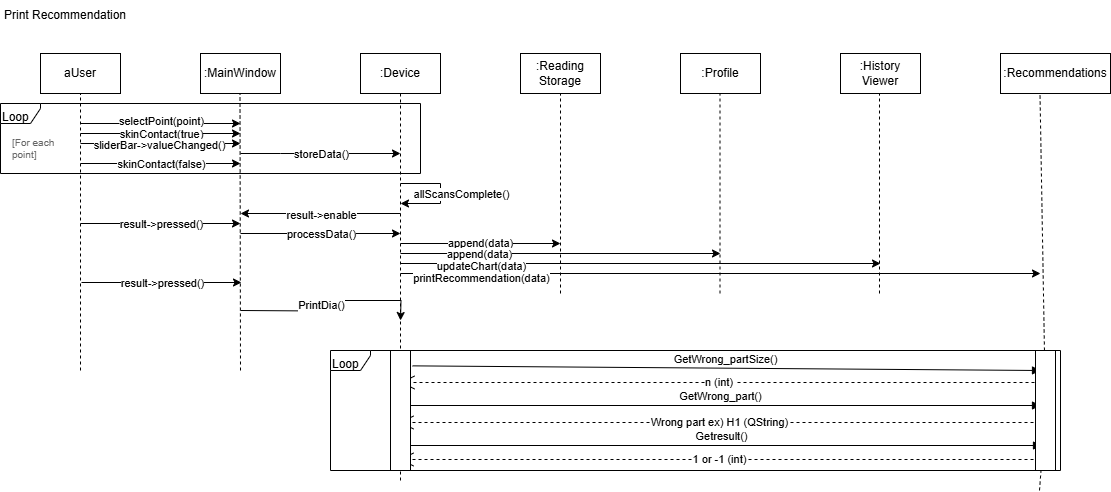

The diagram above was exported from draw.io. Its source (the exported page's mxGraphModel, read from the mxfile embedded in the PNG):
<mxGraphModel dx="1222" dy="1030" grid="1" gridSize="10" guides="1" tooltips="1" connect="1" arrows="1" fold="1" page="1" pageScale="1" pageWidth="10000" pageHeight="10000" math="0" shadow="0">
  <root>
    <mxCell id="0" />
    <mxCell id="1" parent="0" />
    <mxCell id="2" value="Print Recommendation" style="text;html=1;align=center;verticalAlign=middle;whiteSpace=wrap;rounded=0;" vertex="1" parent="1">
      <mxGeometry x="90" y="2290" width="130" height="30" as="geometry" />
    </mxCell>
    <mxCell id="3" style="edgeStyle=orthogonalEdgeStyle;rounded=0;orthogonalLoop=1;jettySize=auto;html=1;curved=0;" edge="1" parent="1">
      <mxGeometry relative="1" as="geometry">
        <mxPoint x="490" y="2533" as="sourcePoint" />
        <mxPoint x="650" y="2533" as="targetPoint" />
      </mxGeometry>
    </mxCell>
    <mxCell id="4" value="append(data)" style="edgeLabel;html=1;align=center;verticalAlign=middle;resizable=0;points=[];" connectable="0" vertex="1" parent="3">
      <mxGeometry x="-0.0711" relative="1" as="geometry">
        <mxPoint x="4" y="-1" as="offset" />
      </mxGeometry>
    </mxCell>
    <mxCell id="5" style="edgeStyle=orthogonalEdgeStyle;rounded=0;orthogonalLoop=1;jettySize=auto;html=1;curved=0;" edge="1" parent="1">
      <mxGeometry relative="1" as="geometry">
        <mxPoint x="490" y="2543" as="sourcePoint" />
        <mxPoint x="810" y="2543" as="targetPoint" />
      </mxGeometry>
    </mxCell>
    <mxCell id="6" value="append(data)" style="edgeLabel;html=1;align=center;verticalAlign=middle;resizable=0;points=[];" connectable="0" vertex="1" parent="5">
      <mxGeometry x="0.064" relative="1" as="geometry">
        <mxPoint x="-92" as="offset" />
      </mxGeometry>
    </mxCell>
    <mxCell id="7" value=":Device" style="html=1;whiteSpace=wrap;" vertex="1" parent="1">
      <mxGeometry x="450" y="2343" width="80" height="40" as="geometry" />
    </mxCell>
    <mxCell id="8" value="" style="endArrow=classic;html=1;rounded=0;" edge="1" parent="1">
      <mxGeometry width="50" height="50" relative="1" as="geometry">
        <mxPoint x="170" y="2453" as="sourcePoint" />
        <mxPoint x="330" y="2453" as="targetPoint" />
      </mxGeometry>
    </mxCell>
    <mxCell id="9" value="skinContact(false)" style="edgeLabel;html=1;align=center;verticalAlign=middle;resizable=0;points=[];" connectable="0" vertex="1" parent="8">
      <mxGeometry x="-0.0061" relative="1" as="geometry">
        <mxPoint as="offset" />
      </mxGeometry>
    </mxCell>
    <mxCell id="10" value=":Reading&lt;br&gt;Storage" style="html=1;whiteSpace=wrap;" vertex="1" parent="1">
      <mxGeometry x="610" y="2343" width="80" height="40" as="geometry" />
    </mxCell>
    <mxCell id="11" value="aUser" style="html=1;whiteSpace=wrap;" vertex="1" parent="1">
      <mxGeometry x="130" y="2343" width="80" height="40" as="geometry" />
    </mxCell>
    <mxCell id="12" value="" style="edgeStyle=none;orthogonalLoop=1;jettySize=auto;html=1;rounded=0;" edge="1" parent="1">
      <mxGeometry width="100" relative="1" as="geometry">
        <mxPoint x="330" y="2443" as="sourcePoint" />
        <mxPoint x="490" y="2443" as="targetPoint" />
        <Array as="points">
          <mxPoint x="370" y="2443" />
        </Array>
      </mxGeometry>
    </mxCell>
    <mxCell id="13" value="storeData()" style="edgeLabel;html=1;align=center;verticalAlign=middle;resizable=0;points=[];" connectable="0" vertex="1" parent="12">
      <mxGeometry x="-0.0071" relative="1" as="geometry">
        <mxPoint as="offset" />
      </mxGeometry>
    </mxCell>
    <mxCell id="14" value="" style="endArrow=classic;html=1;rounded=0;" edge="1" parent="1">
      <mxGeometry width="50" height="50" relative="1" as="geometry">
        <mxPoint x="170" y="2423" as="sourcePoint" />
        <mxPoint x="330" y="2423" as="targetPoint" />
      </mxGeometry>
    </mxCell>
    <mxCell id="15" value="skinContact(true)" style="edgeLabel;html=1;align=center;verticalAlign=middle;resizable=0;points=[];" connectable="0" vertex="1" parent="14">
      <mxGeometry x="-0.0091" relative="1" as="geometry">
        <mxPoint as="offset" />
      </mxGeometry>
    </mxCell>
    <mxCell id="16" value="" style="endArrow=classic;html=1;rounded=0;" edge="1" parent="1">
      <mxGeometry width="50" height="50" relative="1" as="geometry">
        <mxPoint x="170" y="2433" as="sourcePoint" />
        <mxPoint x="330" y="2433" as="targetPoint" />
      </mxGeometry>
    </mxCell>
    <mxCell id="17" value="sliderBar-&amp;gt;valueChanged()" style="edgeLabel;html=1;align=center;verticalAlign=middle;resizable=0;points=[];" connectable="0" vertex="1" parent="16">
      <mxGeometry x="-0.0171" y="1" relative="1" as="geometry">
        <mxPoint y="2" as="offset" />
      </mxGeometry>
    </mxCell>
    <mxCell id="18" value="Loop" style="shape=umlFrame;whiteSpace=wrap;html=1;pointerEvents=0;strokeColor=default;align=left;verticalAlign=top;fontFamily=Helvetica;fontSize=12;fontColor=default;fillColor=none;width=40;height=20;" vertex="1" parent="1">
      <mxGeometry x="90" y="2393" width="420" height="70" as="geometry" />
    </mxCell>
    <mxCell id="19" value="[For each point]" style="text;html=1;align=left;verticalAlign=middle;whiteSpace=wrap;rounded=0;fontFamily=Helvetica;fontSize=10;fontColor=#666666;" vertex="1" parent="1">
      <mxGeometry x="100" y="2423" width="49.91" height="30" as="geometry" />
    </mxCell>
    <mxCell id="20" value="" style="endArrow=classic;html=1;rounded=0;" edge="1" parent="1">
      <mxGeometry width="50" height="50" relative="1" as="geometry">
        <mxPoint x="170" y="2513" as="sourcePoint" />
        <mxPoint x="330" y="2513" as="targetPoint" />
      </mxGeometry>
    </mxCell>
    <mxCell id="21" value="result-&amp;gt;pressed()" style="edgeLabel;html=1;align=center;verticalAlign=middle;resizable=0;points=[];" connectable="0" vertex="1" parent="20">
      <mxGeometry x="0.0036" relative="1" as="geometry">
        <mxPoint as="offset" />
      </mxGeometry>
    </mxCell>
    <mxCell id="22" value=":MainWindow" style="html=1;whiteSpace=wrap;" vertex="1" parent="1">
      <mxGeometry x="290" y="2343" width="80" height="40" as="geometry" />
    </mxCell>
    <mxCell id="23" value="" style="endArrow=classic;html=1;rounded=0;" edge="1" parent="1">
      <mxGeometry width="50" height="50" relative="1" as="geometry">
        <mxPoint x="170" y="2413" as="sourcePoint" />
        <mxPoint x="330" y="2413" as="targetPoint" />
      </mxGeometry>
    </mxCell>
    <mxCell id="24" value="selectPoint(point)" style="edgeLabel;html=1;align=center;verticalAlign=middle;resizable=0;points=[];" connectable="0" vertex="1" parent="23">
      <mxGeometry x="-0.0091" relative="1" as="geometry">
        <mxPoint y="-3" as="offset" />
      </mxGeometry>
    </mxCell>
    <mxCell id="25" value="" style="endArrow=classic;html=1;rounded=0;" edge="1" parent="1">
      <mxGeometry width="50" height="50" relative="1" as="geometry">
        <mxPoint x="490" y="2473" as="sourcePoint" />
        <mxPoint x="490" y="2493" as="targetPoint" />
        <Array as="points">
          <mxPoint x="530" y="2473" />
          <mxPoint x="530" y="2493" />
        </Array>
      </mxGeometry>
    </mxCell>
    <mxCell id="26" value="allScansComplete()" style="edgeLabel;html=1;align=center;verticalAlign=middle;resizable=0;points=[];" connectable="0" vertex="1" parent="25">
      <mxGeometry x="0.0064" relative="1" as="geometry">
        <mxPoint x="20" as="offset" />
      </mxGeometry>
    </mxCell>
    <mxCell id="27" value="" style="endArrow=classic;html=1;rounded=0;" edge="1" parent="1">
      <mxGeometry width="50" height="50" relative="1" as="geometry">
        <mxPoint x="490" y="2503" as="sourcePoint" />
        <mxPoint x="330" y="2503" as="targetPoint" />
      </mxGeometry>
    </mxCell>
    <mxCell id="28" value="result-&amp;gt;enable" style="edgeLabel;html=1;align=center;verticalAlign=middle;resizable=0;points=[];" connectable="0" vertex="1" parent="27">
      <mxGeometry x="-0.005" y="1" relative="1" as="geometry">
        <mxPoint as="offset" />
      </mxGeometry>
    </mxCell>
    <mxCell id="29" value="" style="endArrow=classic;html=1;rounded=0;" edge="1" parent="1">
      <mxGeometry width="50" height="50" relative="1" as="geometry">
        <mxPoint x="330" y="2523" as="sourcePoint" />
        <mxPoint x="490" y="2523" as="targetPoint" />
      </mxGeometry>
    </mxCell>
    <mxCell id="30" value="processData()" style="edgeLabel;html=1;align=center;verticalAlign=middle;resizable=0;points=[];" connectable="0" vertex="1" parent="29">
      <mxGeometry x="0.0036" relative="1" as="geometry">
        <mxPoint as="offset" />
      </mxGeometry>
    </mxCell>
    <mxCell id="31" value=":Profile" style="html=1;whiteSpace=wrap;" vertex="1" parent="1">
      <mxGeometry x="770" y="2343" width="80" height="40" as="geometry" />
    </mxCell>
    <mxCell id="32" value=":History Viewer" style="html=1;whiteSpace=wrap;" vertex="1" parent="1">
      <mxGeometry x="930" y="2343" width="80" height="40" as="geometry" />
    </mxCell>
    <mxCell id="33" style="edgeStyle=orthogonalEdgeStyle;rounded=0;orthogonalLoop=1;jettySize=auto;html=1;curved=0;" edge="1" parent="1">
      <mxGeometry relative="1" as="geometry">
        <mxPoint x="490" y="2553" as="sourcePoint" />
        <mxPoint x="970" y="2553" as="targetPoint" />
      </mxGeometry>
    </mxCell>
    <mxCell id="34" value="updateChart(data)" style="edgeLabel;html=1;align=center;verticalAlign=middle;resizable=0;points=[];" connectable="0" vertex="1" parent="33">
      <mxGeometry x="0.064" relative="1" as="geometry">
        <mxPoint x="-175" y="2" as="offset" />
      </mxGeometry>
    </mxCell>
    <mxCell id="35" value=":Recommendations" style="html=1;whiteSpace=wrap;" vertex="1" parent="1">
      <mxGeometry x="1090" y="2343" width="110" height="40" as="geometry" />
    </mxCell>
    <mxCell id="36" style="edgeStyle=orthogonalEdgeStyle;rounded=0;orthogonalLoop=1;jettySize=auto;html=1;curved=0;" edge="1" parent="1">
      <mxGeometry relative="1" as="geometry">
        <mxPoint x="490" y="2563" as="sourcePoint" />
        <mxPoint x="1130" y="2563" as="targetPoint" />
      </mxGeometry>
    </mxCell>
    <mxCell id="37" value="printRecommendation(data)" style="edgeLabel;html=1;align=center;verticalAlign=middle;resizable=0;points=[];" connectable="0" vertex="1" parent="36">
      <mxGeometry x="0.064" relative="1" as="geometry">
        <mxPoint x="-260" y="4" as="offset" />
      </mxGeometry>
    </mxCell>
    <mxCell id="38" value="" style="endArrow=none;dashed=1;html=1;rounded=0;" edge="1" parent="1">
      <mxGeometry width="50" height="50" relative="1" as="geometry">
        <mxPoint x="170" y="2660" as="sourcePoint" />
        <mxPoint x="170" y="2383" as="targetPoint" />
      </mxGeometry>
    </mxCell>
    <mxCell id="39" value="" style="endArrow=none;dashed=1;html=1;rounded=0;" edge="1" parent="1">
      <mxGeometry width="50" height="50" relative="1" as="geometry">
        <mxPoint x="330" y="2660" as="sourcePoint" />
        <mxPoint x="329.5" y="2383" as="targetPoint" />
      </mxGeometry>
    </mxCell>
    <mxCell id="40" value="" style="endArrow=none;dashed=1;html=1;rounded=0;" edge="1" parent="1">
      <mxGeometry width="50" height="50" relative="1" as="geometry">
        <mxPoint x="490" y="2770" as="sourcePoint" />
        <mxPoint x="490" y="2383" as="targetPoint" />
      </mxGeometry>
    </mxCell>
    <mxCell id="41" value="" style="endArrow=none;dashed=1;html=1;rounded=0;" edge="1" parent="1">
      <mxGeometry width="50" height="50" relative="1" as="geometry">
        <mxPoint x="650" y="2583" as="sourcePoint" />
        <mxPoint x="650" y="2383" as="targetPoint" />
      </mxGeometry>
    </mxCell>
    <mxCell id="42" value="" style="endArrow=none;dashed=1;html=1;rounded=0;" edge="1" parent="1">
      <mxGeometry width="50" height="50" relative="1" as="geometry">
        <mxPoint x="809.5" y="2583" as="sourcePoint" />
        <mxPoint x="809.5" y="2383" as="targetPoint" />
      </mxGeometry>
    </mxCell>
    <mxCell id="43" value="" style="endArrow=none;dashed=1;html=1;rounded=0;" edge="1" parent="1">
      <mxGeometry width="50" height="50" relative="1" as="geometry">
        <mxPoint x="969" y="2583" as="sourcePoint" />
        <mxPoint x="969" y="2383" as="targetPoint" />
      </mxGeometry>
    </mxCell>
    <mxCell id="44" value="" style="endArrow=none;dashed=1;html=1;rounded=0;" edge="1" source="57" parent="1">
      <mxGeometry width="50" height="50" relative="1" as="geometry">
        <mxPoint x="1129" y="2780" as="sourcePoint" />
        <mxPoint x="1129.5" y="2383" as="targetPoint" />
      </mxGeometry>
    </mxCell>
    <mxCell id="45" style="edgeStyle=orthogonalEdgeStyle;rounded=0;orthogonalLoop=1;jettySize=auto;html=1;curved=0;" edge="1" parent="1">
      <mxGeometry relative="1" as="geometry">
        <mxPoint x="330" y="2600" as="sourcePoint" />
        <mxPoint x="490" y="2610" as="targetPoint" />
      </mxGeometry>
    </mxCell>
    <mxCell id="46" value="PrintDia()" style="edgeLabel;html=1;align=center;verticalAlign=middle;resizable=0;points=[];" connectable="0" vertex="1" parent="45">
      <mxGeometry x="0.064" relative="1" as="geometry">
        <mxPoint x="-11" y="4" as="offset" />
      </mxGeometry>
    </mxCell>
    <mxCell id="47" value="Loop" style="shape=umlFrame;whiteSpace=wrap;html=1;pointerEvents=0;strokeColor=default;align=left;verticalAlign=top;fontFamily=Helvetica;fontSize=12;fontColor=default;fillColor=none;width=40;height=20;" vertex="1" parent="1">
      <mxGeometry x="420" y="2640" width="730" height="120" as="geometry" />
    </mxCell>
    <mxCell id="48" value="GetWrong_partSize()" style="html=1;verticalAlign=bottom;endArrow=block;curved=0;rounded=0;exitX=1.1;exitY=0.128;exitDx=0;exitDy=0;exitPerimeter=0;" edge="1" source="55" parent="1">
      <mxGeometry width="80" relative="1" as="geometry">
        <mxPoint x="490" y="2660" as="sourcePoint" />
        <mxPoint x="1130" y="2660" as="targetPoint" />
      </mxGeometry>
    </mxCell>
    <mxCell id="49" value="n (int)&amp;nbsp;" style="endArrow=open;endSize=12;dashed=1;html=1;rounded=0;" edge="1" parent="1">
      <mxGeometry width="160" relative="1" as="geometry">
        <mxPoint x="1130" y="2672" as="sourcePoint" />
        <mxPoint x="490" y="2672" as="targetPoint" />
      </mxGeometry>
    </mxCell>
    <mxCell id="50" value="GetWrong_part()" style="html=1;verticalAlign=bottom;endArrow=block;curved=0;rounded=0;" edge="1" parent="1">
      <mxGeometry width="80" relative="1" as="geometry">
        <mxPoint x="490" y="2695" as="sourcePoint" />
        <mxPoint x="1130" y="2695" as="targetPoint" />
      </mxGeometry>
    </mxCell>
    <mxCell id="51" value="Wrong part ex) H1 (QString)" style="endArrow=open;endSize=12;dashed=1;html=1;rounded=0;" edge="1" parent="1">
      <mxGeometry width="160" relative="1" as="geometry">
        <mxPoint x="1129" y="2712" as="sourcePoint" />
        <mxPoint x="489" y="2712" as="targetPoint" />
      </mxGeometry>
    </mxCell>
    <mxCell id="52" value="Getresult()" style="html=1;verticalAlign=bottom;endArrow=block;curved=0;rounded=0;" edge="1" parent="1">
      <mxGeometry width="80" relative="1" as="geometry">
        <mxPoint x="491" y="2735" as="sourcePoint" />
        <mxPoint x="1131" y="2735" as="targetPoint" />
      </mxGeometry>
    </mxCell>
    <mxCell id="53" value="1 or -1 (int)" style="endArrow=open;endSize=12;dashed=1;html=1;rounded=0;" edge="1" parent="1">
      <mxGeometry width="160" relative="1" as="geometry">
        <mxPoint x="1129" y="2749" as="sourcePoint" />
        <mxPoint x="489" y="2749" as="targetPoint" />
      </mxGeometry>
    </mxCell>
    <mxCell id="54" value="" style="html=1;verticalAlign=bottom;endArrow=block;curved=0;rounded=0;" edge="1" target="55" parent="1">
      <mxGeometry width="80" relative="1" as="geometry">
        <mxPoint x="490" y="2660" as="sourcePoint" />
        <mxPoint x="1130" y="2660" as="targetPoint" />
      </mxGeometry>
    </mxCell>
    <mxCell id="55" value="" style="rounded=0;whiteSpace=wrap;html=1;" vertex="1" parent="1">
      <mxGeometry x="480" y="2640" width="20" height="120" as="geometry" />
    </mxCell>
    <mxCell id="56" value="" style="endArrow=none;dashed=1;html=1;rounded=0;" edge="1" target="57" parent="1">
      <mxGeometry width="50" height="50" relative="1" as="geometry">
        <mxPoint x="1129" y="2780" as="sourcePoint" />
        <mxPoint x="1129.5" y="2383" as="targetPoint" />
      </mxGeometry>
    </mxCell>
    <mxCell id="57" value="" style="rounded=0;whiteSpace=wrap;html=1;" vertex="1" parent="1">
      <mxGeometry x="1125" y="2640" width="20" height="120" as="geometry" />
    </mxCell>
    <mxCell id="58" value="" style="endArrow=classic;html=1;rounded=0;" edge="1" parent="1">
      <mxGeometry width="50" height="50" relative="1" as="geometry">
        <mxPoint x="171" y="2572" as="sourcePoint" />
        <mxPoint x="331" y="2572" as="targetPoint" />
      </mxGeometry>
    </mxCell>
    <mxCell id="59" value="result-&amp;gt;pressed()" style="edgeLabel;html=1;align=center;verticalAlign=middle;resizable=0;points=[];" connectable="0" vertex="1" parent="58">
      <mxGeometry x="0.0036" relative="1" as="geometry">
        <mxPoint as="offset" />
      </mxGeometry>
    </mxCell>
  </root>
</mxGraphModel>